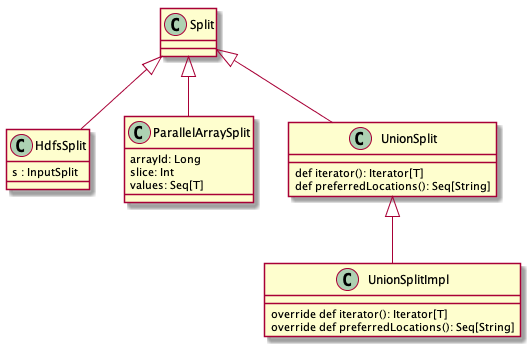

The diagram above was rendered by PlantUML. Its source (embedded in the PNG):
@startuml

Split<|--HdfsSplit
Split<|--ParallelArraySplit
Split <|-- UnionSplit
UnionSplit <|-- UnionSplitImpl

class HdfsSplit {
 s : InputSplit
}

class ParallelArraySplit {
	arrayId: Long
	slice: Int
	values: Seq[T]
}

class UnionSplit {
	  def iterator(): Iterator[T] 
	  def preferredLocations(): Seq[String]
}


class UnionSplitImpl {
	  override def iterator(): Iterator[T] 
	  override def preferredLocations(): Seq[String]
}

@enduml